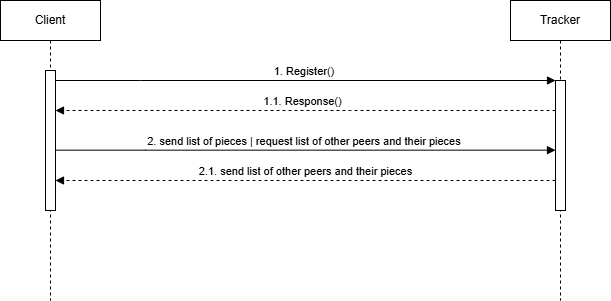

The diagram above was exported from draw.io. Its source (the exported page's mxGraphModel, read from the mxfile embedded in the PNG):
<mxGraphModel dx="700" dy="371" grid="1" gridSize="10" guides="1" tooltips="1" connect="1" arrows="1" fold="1" page="1" pageScale="1" pageWidth="850" pageHeight="1100" math="0" shadow="0">
  <root>
    <mxCell id="0" />
    <mxCell id="1" parent="0" />
    <mxCell id="aM9ryv3xv72pqoxQDRHE-1" value="Client" style="shape=umlLifeline;perimeter=lifelinePerimeter;whiteSpace=wrap;html=1;container=0;dropTarget=0;collapsible=0;recursiveResize=0;outlineConnect=0;portConstraint=eastwest;newEdgeStyle={&quot;edgeStyle&quot;:&quot;elbowEdgeStyle&quot;,&quot;elbow&quot;:&quot;vertical&quot;,&quot;curved&quot;:0,&quot;rounded&quot;:0};" parent="1" vertex="1">
      <mxGeometry x="40" y="40" width="100" height="300" as="geometry" />
    </mxCell>
    <mxCell id="aM9ryv3xv72pqoxQDRHE-2" value="" style="html=1;points=[];perimeter=orthogonalPerimeter;outlineConnect=0;targetShapes=umlLifeline;portConstraint=eastwest;newEdgeStyle={&quot;edgeStyle&quot;:&quot;elbowEdgeStyle&quot;,&quot;elbow&quot;:&quot;vertical&quot;,&quot;curved&quot;:0,&quot;rounded&quot;:0};" parent="aM9ryv3xv72pqoxQDRHE-1" vertex="1">
      <mxGeometry x="45" y="70" width="10" height="140" as="geometry" />
    </mxCell>
    <mxCell id="aM9ryv3xv72pqoxQDRHE-5" value="Tracker" style="shape=umlLifeline;perimeter=lifelinePerimeter;whiteSpace=wrap;html=1;container=0;dropTarget=0;collapsible=0;recursiveResize=0;outlineConnect=0;portConstraint=eastwest;newEdgeStyle={&quot;edgeStyle&quot;:&quot;elbowEdgeStyle&quot;,&quot;elbow&quot;:&quot;vertical&quot;,&quot;curved&quot;:0,&quot;rounded&quot;:0};" parent="1" vertex="1">
      <mxGeometry x="550" y="40" width="100" height="300" as="geometry" />
    </mxCell>
    <mxCell id="aM9ryv3xv72pqoxQDRHE-6" value="" style="html=1;points=[];perimeter=orthogonalPerimeter;outlineConnect=0;targetShapes=umlLifeline;portConstraint=eastwest;newEdgeStyle={&quot;edgeStyle&quot;:&quot;elbowEdgeStyle&quot;,&quot;elbow&quot;:&quot;vertical&quot;,&quot;curved&quot;:0,&quot;rounded&quot;:0};" parent="aM9ryv3xv72pqoxQDRHE-5" vertex="1">
      <mxGeometry x="45" y="80" width="10" height="130" as="geometry" />
    </mxCell>
    <mxCell id="aM9ryv3xv72pqoxQDRHE-7" value="1. Register()&amp;nbsp;" style="html=1;verticalAlign=bottom;endArrow=block;edgeStyle=elbowEdgeStyle;elbow=vertical;curved=0;rounded=0;" parent="1" source="aM9ryv3xv72pqoxQDRHE-2" target="aM9ryv3xv72pqoxQDRHE-6" edge="1">
      <mxGeometry relative="1" as="geometry">
        <mxPoint x="195" y="130" as="sourcePoint" />
        <Array as="points">
          <mxPoint x="180" y="120" />
        </Array>
      </mxGeometry>
    </mxCell>
    <mxCell id="aM9ryv3xv72pqoxQDRHE-9" value="1.1. Response()&amp;nbsp;&amp;nbsp;" style="html=1;verticalAlign=bottom;endArrow=block;edgeStyle=elbowEdgeStyle;elbow=vertical;curved=0;rounded=0;dashed=1;" parent="1" source="aM9ryv3xv72pqoxQDRHE-6" target="aM9ryv3xv72pqoxQDRHE-2" edge="1">
      <mxGeometry relative="1" as="geometry">
        <mxPoint x="175" y="160" as="sourcePoint" />
        <Array as="points">
          <mxPoint x="390" y="150" />
          <mxPoint x="190" y="160" />
        </Array>
        <mxPoint x="105" y="160" as="targetPoint" />
      </mxGeometry>
    </mxCell>
    <mxCell id="Q5MJKZrb7npTBOhnC0Ck-3" value="2. send list of pieces | request list of other peers and their pieces&amp;nbsp;" style="html=1;verticalAlign=bottom;endArrow=block;edgeStyle=elbowEdgeStyle;elbow=vertical;curved=0;rounded=0;" edge="1" parent="1" source="aM9ryv3xv72pqoxQDRHE-2" target="aM9ryv3xv72pqoxQDRHE-6">
      <mxGeometry relative="1" as="geometry">
        <mxPoint x="100" y="190" as="sourcePoint" />
        <Array as="points">
          <mxPoint x="185" y="189.66" />
        </Array>
        <mxPoint x="590" y="190" as="targetPoint" />
      </mxGeometry>
    </mxCell>
    <mxCell id="Q5MJKZrb7npTBOhnC0Ck-4" value="2.1. send list of other peers and their pieces" style="html=1;verticalAlign=bottom;endArrow=block;edgeStyle=elbowEdgeStyle;elbow=vertical;curved=0;rounded=0;dashed=1;" edge="1" parent="1" source="aM9ryv3xv72pqoxQDRHE-6" target="aM9ryv3xv72pqoxQDRHE-2">
      <mxGeometry relative="1" as="geometry">
        <mxPoint x="590" y="220" as="sourcePoint" />
        <Array as="points">
          <mxPoint x="385" y="220" />
          <mxPoint x="185" y="230" />
        </Array>
        <mxPoint x="100" y="220" as="targetPoint" />
      </mxGeometry>
    </mxCell>
  </root>
</mxGraphModel>